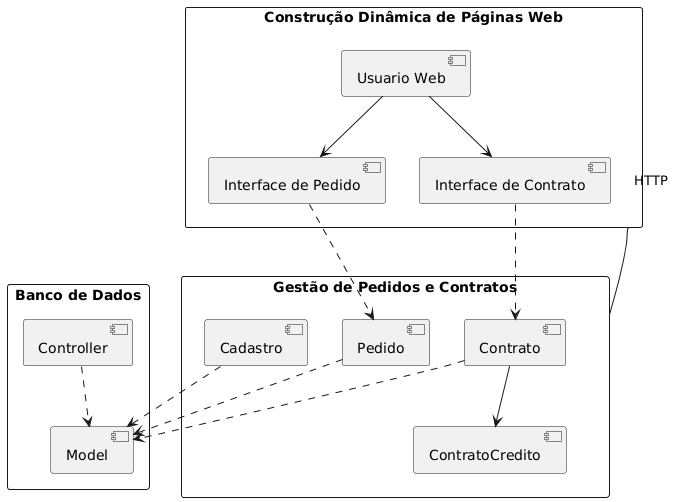

The diagram above was rendered by PlantUML. Its source (embedded in the PNG):
@startuml
skinparam packageStyle rectangle

package "Gestão de Pedidos e Contratos" {
    [Cadastro]
    [Pedido]
    [Contrato]
    [ContratoCredito]
}

package "Construção Dinâmica de Páginas Web" {
    [Usuario Web]
    [Interface de Pedido]
    [Interface de Contrato]
}

package "Banco de Dados" {
    [Model]
    [Controller]
}

[Cadastro] ..> [Model]
[Pedido] ..> [Model]
[Contrato] ..> [Model]

[Controller] ..> [Model]

[Interface de Pedido] ..> [Pedido]
[Interface de Contrato] ..> [Contrato]
[Contrato] --> [ContratoCredito]

[Usuario Web] --> [Interface de Pedido]
[Usuario Web] --> [Interface de Contrato]

[Gestão de Pedidos e Contratos] -- [Construção Dinâmica de Páginas Web] : HTTP
@enduml